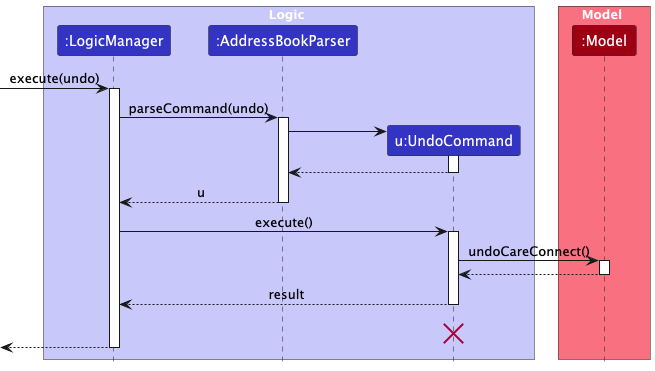

The diagram above was rendered by PlantUML. Its source (embedded in the PNG):
@startuml
!include style.puml
skinparam ArrowFontStyle plain

box Logic LOGIC_COLOR_T1
participant ":LogicManager" as LogicManager LOGIC_COLOR
participant ":AddressBookParser" as AddressBookParser LOGIC_COLOR
participant "u:UndoCommand" as UndoCommand LOGIC_COLOR
end box

box Model MODEL_COLOR_T1
participant ":Model" as Model MODEL_COLOR
end box
[-> LogicManager : execute(undo)
activate LogicManager

LogicManager -> AddressBookParser : parseCommand(undo)
activate AddressBookParser

create UndoCommand
AddressBookParser -> UndoCommand
activate UndoCommand

UndoCommand --> AddressBookParser
deactivate UndoCommand

AddressBookParser --> LogicManager : u
deactivate AddressBookParser

LogicManager -> UndoCommand : execute()
activate UndoCommand

UndoCommand -> Model : undoCareConnect()
activate Model

Model --> UndoCommand
deactivate Model

UndoCommand --> LogicManager : result
deactivate UndoCommand
UndoCommand -[hidden]-> LogicManager : result
destroy UndoCommand

[<--LogicManager
deactivate LogicManager
@enduml